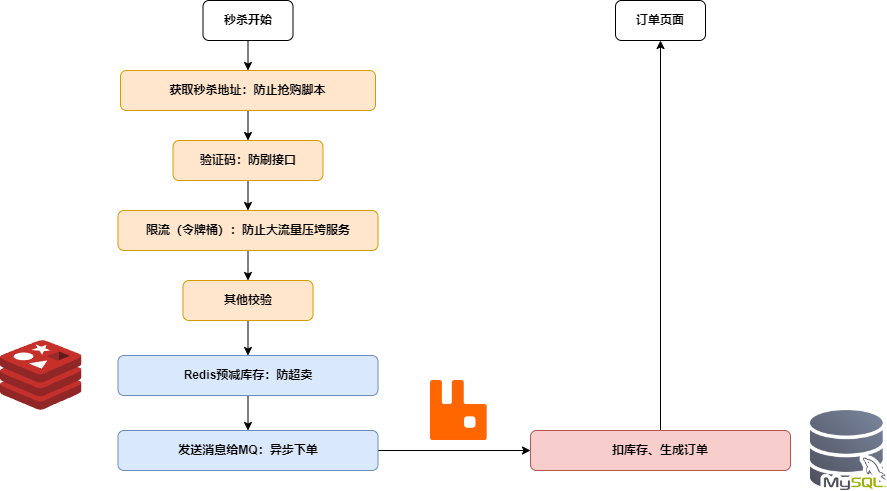

The diagram above was exported from draw.io. Its source (the exported page's mxGraphModel, read from the mxfile embedded in the PNG):
<mxGraphModel dx="1434" dy="738" grid="1" gridSize="10" guides="1" tooltips="1" connect="1" arrows="1" fold="1" page="1" pageScale="1" pageWidth="827" pageHeight="1169" math="0" shadow="0">
  <root>
    <mxCell id="0" />
    <mxCell id="1" parent="0" />
    <mxCell id="JDChuC7FeA6xEr8KgrFV-2" style="edgeStyle=orthogonalEdgeStyle;rounded=0;orthogonalLoop=1;jettySize=auto;html=1;exitX=0.5;exitY=1;exitDx=0;exitDy=0;entryX=0.5;entryY=0;entryDx=0;entryDy=0;" parent="1" source="JDChuC7FeA6xEr8KgrFV-1" target="JDChuC7FeA6xEr8KgrFV-4" edge="1">
      <mxGeometry relative="1" as="geometry">
        <mxPoint x="395" y="240" as="targetPoint" />
      </mxGeometry>
    </mxCell>
    <mxCell id="JDChuC7FeA6xEr8KgrFV-1" value="&lt;b&gt;秒杀开始&lt;/b&gt;" style="rounded=1;whiteSpace=wrap;html=1;" parent="1" vertex="1">
      <mxGeometry x="362.5" y="230" width="90" height="40" as="geometry" />
    </mxCell>
    <mxCell id="JDChuC7FeA6xEr8KgrFV-28" style="edgeStyle=orthogonalEdgeStyle;rounded=0;orthogonalLoop=1;jettySize=auto;html=1;exitX=0.5;exitY=1;exitDx=0;exitDy=0;entryX=0.5;entryY=0;entryDx=0;entryDy=0;" parent="1" source="JDChuC7FeA6xEr8KgrFV-4" target="JDChuC7FeA6xEr8KgrFV-9" edge="1">
      <mxGeometry relative="1" as="geometry" />
    </mxCell>
    <mxCell id="JDChuC7FeA6xEr8KgrFV-4" value="&lt;b&gt;获取秒杀地址：防止抢购脚本&lt;/b&gt;" style="rounded=1;whiteSpace=wrap;html=1;fillColor=#ffe6cc;strokeColor=#d79b00;" parent="1" vertex="1">
      <mxGeometry x="280" y="300" width="255" height="40" as="geometry" />
    </mxCell>
    <mxCell id="JDChuC7FeA6xEr8KgrFV-29" style="edgeStyle=orthogonalEdgeStyle;rounded=0;orthogonalLoop=1;jettySize=auto;html=1;exitX=0.5;exitY=1;exitDx=0;exitDy=0;entryX=0.5;entryY=0;entryDx=0;entryDy=0;" parent="1" source="JDChuC7FeA6xEr8KgrFV-7" target="JDChuC7FeA6xEr8KgrFV-14" edge="1">
      <mxGeometry relative="1" as="geometry" />
    </mxCell>
    <mxCell id="JDChuC7FeA6xEr8KgrFV-7" value="&lt;b&gt;其他校验&lt;/b&gt;" style="rounded=1;whiteSpace=wrap;html=1;fillColor=#ffe6cc;strokeColor=#d79b00;" parent="1" vertex="1">
      <mxGeometry x="342.5" y="510" width="130" height="40" as="geometry" />
    </mxCell>
    <mxCell id="JDChuC7FeA6xEr8KgrFV-12" style="edgeStyle=orthogonalEdgeStyle;rounded=0;orthogonalLoop=1;jettySize=auto;html=1;exitX=0.5;exitY=1;exitDx=0;exitDy=0;entryX=0.5;entryY=0;entryDx=0;entryDy=0;" parent="1" source="JDChuC7FeA6xEr8KgrFV-9" target="JDChuC7FeA6xEr8KgrFV-11" edge="1">
      <mxGeometry relative="1" as="geometry" />
    </mxCell>
    <mxCell id="JDChuC7FeA6xEr8KgrFV-9" value="&lt;b&gt;验证码：防刷接口&lt;/b&gt;" style="rounded=1;whiteSpace=wrap;html=1;fillColor=#ffe6cc;strokeColor=#d79b00;" parent="1" vertex="1">
      <mxGeometry x="332.5" y="370" width="150" height="40" as="geometry" />
    </mxCell>
    <mxCell id="JDChuC7FeA6xEr8KgrFV-15" style="edgeStyle=orthogonalEdgeStyle;rounded=0;orthogonalLoop=1;jettySize=auto;html=1;exitX=0.5;exitY=1;exitDx=0;exitDy=0;entryX=0.5;entryY=0;entryDx=0;entryDy=0;" parent="1" source="JDChuC7FeA6xEr8KgrFV-11" target="JDChuC7FeA6xEr8KgrFV-7" edge="1">
      <mxGeometry relative="1" as="geometry">
        <mxPoint x="408" y="500" as="targetPoint" />
      </mxGeometry>
    </mxCell>
    <mxCell id="JDChuC7FeA6xEr8KgrFV-11" value="&lt;b&gt;限流（令牌桶）：防止大流量压垮服务&lt;/b&gt;" style="rounded=1;whiteSpace=wrap;html=1;fillColor=#ffe6cc;strokeColor=#d79b00;" parent="1" vertex="1">
      <mxGeometry x="277.5" y="440" width="260" height="40" as="geometry" />
    </mxCell>
    <mxCell id="JDChuC7FeA6xEr8KgrFV-19" style="edgeStyle=orthogonalEdgeStyle;rounded=0;orthogonalLoop=1;jettySize=auto;html=1;exitX=0.5;exitY=1;exitDx=0;exitDy=0;entryX=0.5;entryY=0;entryDx=0;entryDy=0;" parent="1" source="JDChuC7FeA6xEr8KgrFV-14" target="JDChuC7FeA6xEr8KgrFV-18" edge="1">
      <mxGeometry relative="1" as="geometry" />
    </mxCell>
    <mxCell id="JDChuC7FeA6xEr8KgrFV-14" value="&lt;b&gt;Redis预减库存：防超卖&lt;/b&gt;" style="rounded=1;whiteSpace=wrap;html=1;fillColor=#dae8fc;strokeColor=#6c8ebf;" parent="1" vertex="1">
      <mxGeometry x="277.5" y="585" width="260" height="40" as="geometry" />
    </mxCell>
    <mxCell id="JDChuC7FeA6xEr8KgrFV-16" value="" style="shape=image;verticalLabelPosition=bottom;labelBackgroundColor=default;verticalAlign=top;aspect=fixed;imageAspect=0;image=https://www.stackery.io/assets/images/posts/redis-cache-cluster-support/featured.svg;" parent="1" vertex="1">
      <mxGeometry x="160" y="570" width="81.47" height="70" as="geometry" />
    </mxCell>
    <mxCell id="JDChuC7FeA6xEr8KgrFV-17" value="" style="shape=image;verticalLabelPosition=bottom;labelBackgroundColor=default;verticalAlign=top;aspect=fixed;imageAspect=0;image=https://a.storyblok.com/f/153547/2400x2540/24777f0edc/rabbitmq-logo_best-for-rabbitmq-blog.png;" parent="1" vertex="1">
      <mxGeometry x="590" y="610" width="56.7" height="60" as="geometry" />
    </mxCell>
    <mxCell id="JDChuC7FeA6xEr8KgrFV-30" style="edgeStyle=orthogonalEdgeStyle;rounded=0;orthogonalLoop=1;jettySize=auto;html=1;exitX=1;exitY=0.5;exitDx=0;exitDy=0;entryX=0;entryY=0.5;entryDx=0;entryDy=0;" parent="1" source="JDChuC7FeA6xEr8KgrFV-18" target="JDChuC7FeA6xEr8KgrFV-22" edge="1">
      <mxGeometry relative="1" as="geometry" />
    </mxCell>
    <mxCell id="JDChuC7FeA6xEr8KgrFV-18" value="&lt;b&gt;发送消息给MQ：异步下单&lt;/b&gt;" style="rounded=1;whiteSpace=wrap;html=1;fillColor=#dae8fc;strokeColor=#6c8ebf;" parent="1" vertex="1">
      <mxGeometry x="277.5" y="660" width="260" height="40" as="geometry" />
    </mxCell>
    <mxCell id="JDChuC7FeA6xEr8KgrFV-25" style="edgeStyle=orthogonalEdgeStyle;rounded=0;orthogonalLoop=1;jettySize=auto;html=1;exitX=0.5;exitY=0;exitDx=0;exitDy=0;entryX=0.5;entryY=1;entryDx=0;entryDy=0;" parent="1" source="JDChuC7FeA6xEr8KgrFV-22" target="JDChuC7FeA6xEr8KgrFV-24" edge="1">
      <mxGeometry relative="1" as="geometry" />
    </mxCell>
    <mxCell id="JDChuC7FeA6xEr8KgrFV-22" value="&lt;b&gt;扣库存、生成订单&lt;/b&gt;" style="rounded=1;whiteSpace=wrap;html=1;fillColor=#f8cecc;strokeColor=#b85450;" parent="1" vertex="1">
      <mxGeometry x="690" y="660" width="260" height="40" as="geometry" />
    </mxCell>
    <mxCell id="JDChuC7FeA6xEr8KgrFV-24" value="&lt;b&gt;订单页面&lt;/b&gt;" style="rounded=1;whiteSpace=wrap;html=1;" parent="1" vertex="1">
      <mxGeometry x="775" y="230" width="90" height="40" as="geometry" />
    </mxCell>
    <mxCell id="JDChuC7FeA6xEr8KgrFV-26" value="" style="shape=image;verticalLabelPosition=bottom;labelBackgroundColor=default;verticalAlign=top;aspect=fixed;imageAspect=0;image=https://static-00.iconduck.com/assets.00/database-mysql-icon-1954x2048-08uox8qu.png;" parent="1" vertex="1">
      <mxGeometry x="970" y="640" width="76.34" height="80" as="geometry" />
    </mxCell>
  </root>
</mxGraphModel>